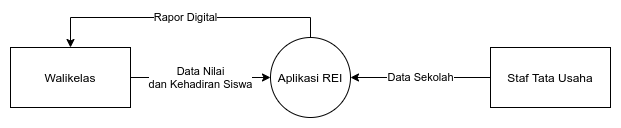

The diagram above was exported from draw.io. Its source (the exported page's mxGraphModel, read from the mxfile embedded in the PNG):
<mxGraphModel dx="862" dy="498" grid="1" gridSize="10" guides="1" tooltips="1" connect="1" arrows="1" fold="1" page="1" pageScale="1" pageWidth="850" pageHeight="1100" math="0" shadow="0">
  <root>
    <mxCell id="0" />
    <mxCell id="1" parent="0" />
    <mxCell id="mlOH1gx_5tft0CXfPOeV-8" value="Rapor Digital" style="edgeStyle=orthogonalEdgeStyle;rounded=0;orthogonalLoop=1;jettySize=auto;html=1;exitX=0.5;exitY=0;exitDx=0;exitDy=0;entryX=0.5;entryY=0;entryDx=0;entryDy=0;" parent="1" source="mlOH1gx_5tft0CXfPOeV-1" target="mlOH1gx_5tft0CXfPOeV-2" edge="1">
      <mxGeometry relative="1" as="geometry" />
    </mxCell>
    <mxCell id="mlOH1gx_5tft0CXfPOeV-1" value="Aplikasi REI" style="ellipse;whiteSpace=wrap;html=1;aspect=fixed;" parent="1" vertex="1">
      <mxGeometry x="380" y="210" width="80" height="80" as="geometry" />
    </mxCell>
    <mxCell id="mlOH1gx_5tft0CXfPOeV-6" value="Data Nilai&lt;br&gt;dan Kehadiran Siswa" style="edgeStyle=orthogonalEdgeStyle;rounded=0;orthogonalLoop=1;jettySize=auto;html=1;exitX=1;exitY=0.5;exitDx=0;exitDy=0;entryX=0;entryY=0.5;entryDx=0;entryDy=0;" parent="1" source="mlOH1gx_5tft0CXfPOeV-2" target="mlOH1gx_5tft0CXfPOeV-1" edge="1">
      <mxGeometry relative="1" as="geometry" />
    </mxCell>
    <mxCell id="mlOH1gx_5tft0CXfPOeV-2" value="Walikelas" style="rounded=0;whiteSpace=wrap;html=1;" parent="1" vertex="1">
      <mxGeometry x="120" y="220" width="120" height="60" as="geometry" />
    </mxCell>
    <mxCell id="mlOH1gx_5tft0CXfPOeV-5" value="Data Sekolah" style="edgeStyle=orthogonalEdgeStyle;rounded=0;orthogonalLoop=1;jettySize=auto;html=1;exitX=0;exitY=0.5;exitDx=0;exitDy=0;entryX=1;entryY=0.5;entryDx=0;entryDy=0;" parent="1" source="mlOH1gx_5tft0CXfPOeV-4" target="mlOH1gx_5tft0CXfPOeV-1" edge="1">
      <mxGeometry relative="1" as="geometry" />
    </mxCell>
    <mxCell id="mlOH1gx_5tft0CXfPOeV-4" value="Staf Tata Usaha" style="rounded=0;whiteSpace=wrap;html=1;" parent="1" vertex="1">
      <mxGeometry x="600" y="220" width="120" height="60" as="geometry" />
    </mxCell>
  </root>
</mxGraphModel>